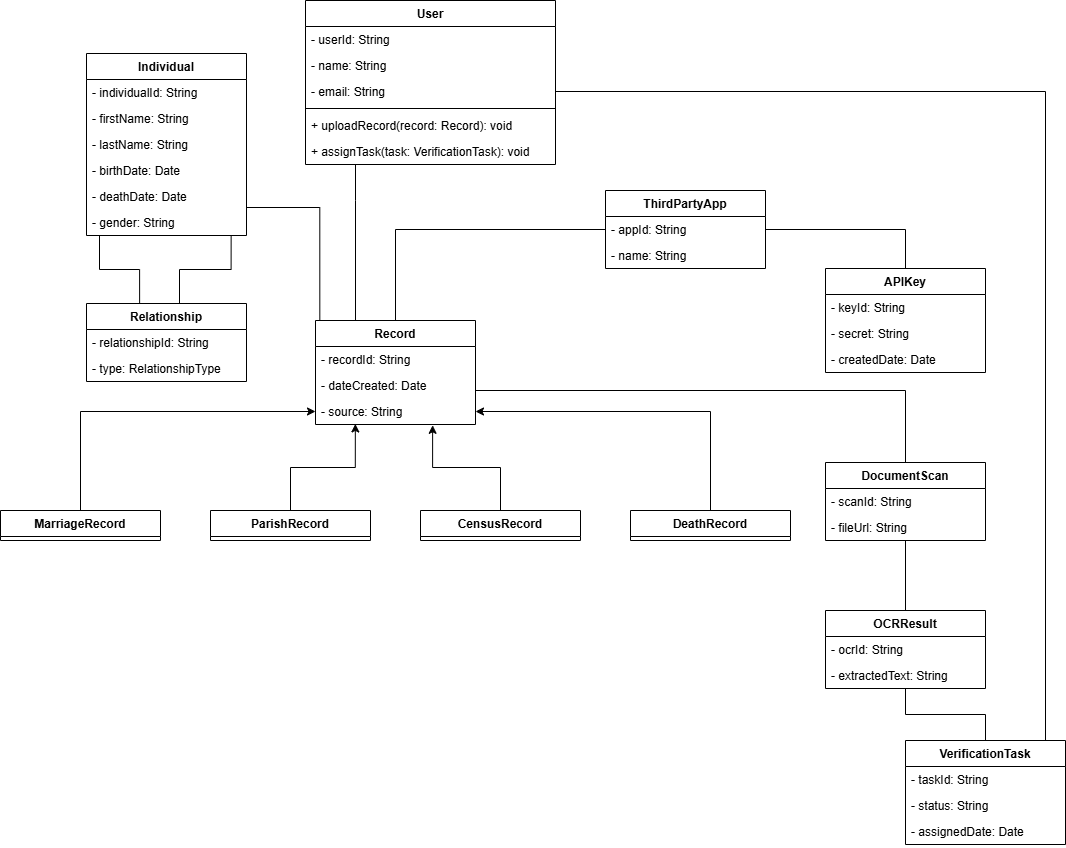

The diagram above was exported from draw.io. Its source (the exported page's mxGraphModel, read from the mxfile embedded in the PNG):
<mxGraphModel dx="1933" dy="563" grid="1" gridSize="10" guides="1" tooltips="1" connect="1" arrows="1" fold="1" page="1" pageScale="1" pageWidth="827" pageHeight="1169" math="0" shadow="0">
  <root>
    <mxCell id="WIyWlLk6GJQsqaUBKTNV-0" />
    <mxCell id="WIyWlLk6GJQsqaUBKTNV-1" parent="WIyWlLk6GJQsqaUBKTNV-0" />
    <mxCell id="p5icTGlj4LgP2UbXzVK1-284" style="edgeStyle=orthogonalEdgeStyle;rounded=0;orthogonalLoop=1;jettySize=auto;html=1;entryX=0.25;entryY=0;entryDx=0;entryDy=0;endArrow=none;startFill=0;" parent="WIyWlLk6GJQsqaUBKTNV-1" source="p5icTGlj4LgP2UbXzVK1-234" target="p5icTGlj4LgP2UbXzVK1-251" edge="1">
      <mxGeometry relative="1" as="geometry">
        <Array as="points">
          <mxPoint x="-185" y="363" />
          <mxPoint x="-185" y="363" />
        </Array>
      </mxGeometry>
    </mxCell>
    <mxCell id="p5icTGlj4LgP2UbXzVK1-234" value="User" style="swimlane;fontStyle=1;childLayout=stackLayout;horizontal=1;startSize=26;horizontalStack=0;resizeParent=1;resizeParentMax=0;resizeLast=0;collapsible=1;marginBottom=0;" parent="WIyWlLk6GJQsqaUBKTNV-1" vertex="1">
      <mxGeometry x="-235" y="163" width="250" height="164" as="geometry" />
    </mxCell>
    <mxCell id="p5icTGlj4LgP2UbXzVK1-235" value="- userId: String" style="text;strokeColor=none;fillColor=none;align=left;verticalAlign=top;spacingLeft=4;spacingRight=4;overflow=hidden;rotatable=0;points=[[0,0.5],[1,0.5]];portConstraint=eastwest;" parent="p5icTGlj4LgP2UbXzVK1-234" vertex="1">
      <mxGeometry y="26" width="250" height="26" as="geometry" />
    </mxCell>
    <mxCell id="p5icTGlj4LgP2UbXzVK1-236" value="- name: String" style="text;strokeColor=none;fillColor=none;align=left;verticalAlign=top;spacingLeft=4;spacingRight=4;overflow=hidden;rotatable=0;points=[[0,0.5],[1,0.5]];portConstraint=eastwest;" parent="p5icTGlj4LgP2UbXzVK1-234" vertex="1">
      <mxGeometry y="52" width="250" height="26" as="geometry" />
    </mxCell>
    <mxCell id="p5icTGlj4LgP2UbXzVK1-237" value="- email: String" style="text;strokeColor=none;fillColor=none;align=left;verticalAlign=top;spacingLeft=4;spacingRight=4;overflow=hidden;rotatable=0;points=[[0,0.5],[1,0.5]];portConstraint=eastwest;" parent="p5icTGlj4LgP2UbXzVK1-234" vertex="1">
      <mxGeometry y="78" width="250" height="26" as="geometry" />
    </mxCell>
    <mxCell id="p5icTGlj4LgP2UbXzVK1-238" value="" style="line;strokeWidth=1;fillColor=none;align=left;verticalAlign=middle;spacingTop=-1;spacingLeft=3;spacingRight=3;rotatable=0;labelPosition=right;points=[];portConstraint=eastwest;" parent="p5icTGlj4LgP2UbXzVK1-234" vertex="1">
      <mxGeometry y="104" width="250" height="8" as="geometry" />
    </mxCell>
    <mxCell id="p5icTGlj4LgP2UbXzVK1-239" value="+ uploadRecord(record: Record): void" style="text;strokeColor=none;fillColor=none;align=left;verticalAlign=top;spacingLeft=4;spacingRight=4;overflow=hidden;rotatable=0;points=[[0,0.5],[1,0.5]];portConstraint=eastwest;" parent="p5icTGlj4LgP2UbXzVK1-234" vertex="1">
      <mxGeometry y="112" width="250" height="26" as="geometry" />
    </mxCell>
    <mxCell id="p5icTGlj4LgP2UbXzVK1-240" value="+ assignTask(task: VerificationTask): void" style="text;strokeColor=none;fillColor=none;align=left;verticalAlign=top;spacingLeft=4;spacingRight=4;overflow=hidden;rotatable=0;points=[[0,0.5],[1,0.5]];portConstraint=eastwest;" parent="p5icTGlj4LgP2UbXzVK1-234" vertex="1">
      <mxGeometry y="138" width="250" height="26" as="geometry" />
    </mxCell>
    <mxCell id="p5icTGlj4LgP2UbXzVK1-286" style="edgeStyle=orthogonalEdgeStyle;rounded=0;orthogonalLoop=1;jettySize=auto;html=1;entryX=0.332;entryY=0.016;entryDx=0;entryDy=0;entryPerimeter=0;endArrow=none;startFill=0;" parent="WIyWlLk6GJQsqaUBKTNV-1" source="p5icTGlj4LgP2UbXzVK1-241" target="p5icTGlj4LgP2UbXzVK1-248" edge="1">
      <mxGeometry relative="1" as="geometry">
        <Array as="points">
          <mxPoint x="-441" y="432" />
          <mxPoint x="-401" y="432" />
        </Array>
      </mxGeometry>
    </mxCell>
    <mxCell id="p5icTGlj4LgP2UbXzVK1-291" style="edgeStyle=orthogonalEdgeStyle;rounded=0;orthogonalLoop=1;jettySize=auto;html=1;entryX=0.027;entryY=-0.002;entryDx=0;entryDy=0;entryPerimeter=0;endArrow=none;startFill=0;" parent="WIyWlLk6GJQsqaUBKTNV-1" source="p5icTGlj4LgP2UbXzVK1-241" target="p5icTGlj4LgP2UbXzVK1-251" edge="1">
      <mxGeometry relative="1" as="geometry">
        <Array as="points">
          <mxPoint x="-220" y="370" />
          <mxPoint x="-220" y="483" />
        </Array>
      </mxGeometry>
    </mxCell>
    <mxCell id="p5icTGlj4LgP2UbXzVK1-241" value="Individual" style="swimlane;fontStyle=1;childLayout=stackLayout;horizontal=1;startSize=26;horizontalStack=0;resizeParent=1;resizeParentMax=0;resizeLast=0;collapsible=1;marginBottom=0;" parent="WIyWlLk6GJQsqaUBKTNV-1" vertex="1">
      <mxGeometry x="-454" y="216" width="160" height="182" as="geometry" />
    </mxCell>
    <mxCell id="p5icTGlj4LgP2UbXzVK1-242" value="- individualId: String" style="text;strokeColor=none;fillColor=none;align=left;verticalAlign=top;spacingLeft=4;spacingRight=4;overflow=hidden;rotatable=0;points=[[0,0.5],[1,0.5]];portConstraint=eastwest;" parent="p5icTGlj4LgP2UbXzVK1-241" vertex="1">
      <mxGeometry y="26" width="160" height="26" as="geometry" />
    </mxCell>
    <mxCell id="p5icTGlj4LgP2UbXzVK1-243" value="- firstName: String" style="text;strokeColor=none;fillColor=none;align=left;verticalAlign=top;spacingLeft=4;spacingRight=4;overflow=hidden;rotatable=0;points=[[0,0.5],[1,0.5]];portConstraint=eastwest;" parent="p5icTGlj4LgP2UbXzVK1-241" vertex="1">
      <mxGeometry y="52" width="160" height="26" as="geometry" />
    </mxCell>
    <mxCell id="p5icTGlj4LgP2UbXzVK1-244" value="- lastName: String" style="text;strokeColor=none;fillColor=none;align=left;verticalAlign=top;spacingLeft=4;spacingRight=4;overflow=hidden;rotatable=0;points=[[0,0.5],[1,0.5]];portConstraint=eastwest;" parent="p5icTGlj4LgP2UbXzVK1-241" vertex="1">
      <mxGeometry y="78" width="160" height="26" as="geometry" />
    </mxCell>
    <mxCell id="p5icTGlj4LgP2UbXzVK1-245" value="- birthDate: Date" style="text;strokeColor=none;fillColor=none;align=left;verticalAlign=top;spacingLeft=4;spacingRight=4;overflow=hidden;rotatable=0;points=[[0,0.5],[1,0.5]];portConstraint=eastwest;" parent="p5icTGlj4LgP2UbXzVK1-241" vertex="1">
      <mxGeometry y="104" width="160" height="26" as="geometry" />
    </mxCell>
    <mxCell id="p5icTGlj4LgP2UbXzVK1-246" value="- deathDate: Date" style="text;strokeColor=none;fillColor=none;align=left;verticalAlign=top;spacingLeft=4;spacingRight=4;overflow=hidden;rotatable=0;points=[[0,0.5],[1,0.5]];portConstraint=eastwest;" parent="p5icTGlj4LgP2UbXzVK1-241" vertex="1">
      <mxGeometry y="130" width="160" height="26" as="geometry" />
    </mxCell>
    <mxCell id="p5icTGlj4LgP2UbXzVK1-247" value="- gender: String" style="text;strokeColor=none;fillColor=none;align=left;verticalAlign=top;spacingLeft=4;spacingRight=4;overflow=hidden;rotatable=0;points=[[0,0.5],[1,0.5]];portConstraint=eastwest;" parent="p5icTGlj4LgP2UbXzVK1-241" vertex="1">
      <mxGeometry y="156" width="160" height="26" as="geometry" />
    </mxCell>
    <mxCell id="p5icTGlj4LgP2UbXzVK1-285" style="edgeStyle=orthogonalEdgeStyle;rounded=0;orthogonalLoop=1;jettySize=auto;html=1;entryX=0.904;entryY=0.991;entryDx=0;entryDy=0;entryPerimeter=0;endArrow=none;startFill=0;" parent="WIyWlLk6GJQsqaUBKTNV-1" source="p5icTGlj4LgP2UbXzVK1-248" target="p5icTGlj4LgP2UbXzVK1-247" edge="1">
      <mxGeometry relative="1" as="geometry">
        <mxPoint x="-311" y="406.0000000000002" as="targetPoint" />
        <Array as="points">
          <mxPoint x="-361" y="432" />
          <mxPoint x="-309" y="432" />
        </Array>
      </mxGeometry>
    </mxCell>
    <mxCell id="p5icTGlj4LgP2UbXzVK1-248" value="Relationship" style="swimlane;fontStyle=1;childLayout=stackLayout;horizontal=1;startSize=26;horizontalStack=0;resizeParent=1;resizeParentMax=0;resizeLast=0;collapsible=1;marginBottom=0;" parent="WIyWlLk6GJQsqaUBKTNV-1" vertex="1">
      <mxGeometry x="-454" y="466" width="160" height="78" as="geometry" />
    </mxCell>
    <mxCell id="p5icTGlj4LgP2UbXzVK1-249" value="- relationshipId: String" style="text;strokeColor=none;fillColor=none;align=left;verticalAlign=top;spacingLeft=4;spacingRight=4;overflow=hidden;rotatable=0;points=[[0,0.5],[1,0.5]];portConstraint=eastwest;" parent="p5icTGlj4LgP2UbXzVK1-248" vertex="1">
      <mxGeometry y="26" width="160" height="26" as="geometry" />
    </mxCell>
    <mxCell id="p5icTGlj4LgP2UbXzVK1-250" value="- type: RelationshipType" style="text;strokeColor=none;fillColor=none;align=left;verticalAlign=top;spacingLeft=4;spacingRight=4;overflow=hidden;rotatable=0;points=[[0,0.5],[1,0.5]];portConstraint=eastwest;" parent="p5icTGlj4LgP2UbXzVK1-248" vertex="1">
      <mxGeometry y="52" width="160" height="26" as="geometry" />
    </mxCell>
    <mxCell id="p5icTGlj4LgP2UbXzVK1-282" style="edgeStyle=orthogonalEdgeStyle;rounded=0;orthogonalLoop=1;jettySize=auto;html=1;exitX=0.5;exitY=0;exitDx=0;exitDy=0;entryX=0;entryY=0.5;entryDx=0;entryDy=0;endArrow=none;startFill=0;" parent="WIyWlLk6GJQsqaUBKTNV-1" source="p5icTGlj4LgP2UbXzVK1-251" target="p5icTGlj4LgP2UbXzVK1-269" edge="1">
      <mxGeometry relative="1" as="geometry" />
    </mxCell>
    <mxCell id="p5icTGlj4LgP2UbXzVK1-251" value="Record" style="swimlane;fontStyle=1;childLayout=stackLayout;horizontal=1;startSize=26;horizontalStack=0;resizeParent=1;resizeParentMax=0;resizeLast=0;collapsible=1;marginBottom=0;" parent="WIyWlLk6GJQsqaUBKTNV-1" vertex="1">
      <mxGeometry x="-225" y="483" width="160" height="104" as="geometry" />
    </mxCell>
    <mxCell id="p5icTGlj4LgP2UbXzVK1-252" value="- recordId: String" style="text;strokeColor=none;fillColor=none;align=left;verticalAlign=top;spacingLeft=4;spacingRight=4;overflow=hidden;rotatable=0;points=[[0,0.5],[1,0.5]];portConstraint=eastwest;" parent="p5icTGlj4LgP2UbXzVK1-251" vertex="1">
      <mxGeometry y="26" width="160" height="26" as="geometry" />
    </mxCell>
    <mxCell id="p5icTGlj4LgP2UbXzVK1-253" value="- dateCreated: Date" style="text;strokeColor=none;fillColor=none;align=left;verticalAlign=top;spacingLeft=4;spacingRight=4;overflow=hidden;rotatable=0;points=[[0,0.5],[1,0.5]];portConstraint=eastwest;" parent="p5icTGlj4LgP2UbXzVK1-251" vertex="1">
      <mxGeometry y="52" width="160" height="26" as="geometry" />
    </mxCell>
    <mxCell id="p5icTGlj4LgP2UbXzVK1-254" value="- source: String" style="text;strokeColor=none;fillColor=none;align=left;verticalAlign=top;spacingLeft=4;spacingRight=4;overflow=hidden;rotatable=0;points=[[0,0.5],[1,0.5]];portConstraint=eastwest;" parent="p5icTGlj4LgP2UbXzVK1-251" vertex="1">
      <mxGeometry y="78" width="160" height="26" as="geometry" />
    </mxCell>
    <mxCell id="p5icTGlj4LgP2UbXzVK1-255" value="CensusRecord" style="swimlane;fontStyle=1;childLayout=stackLayout;horizontal=1;startSize=26;horizontalStack=0;resizeParent=1;resizeParentMax=0;resizeLast=0;collapsible=1;marginBottom=0;" parent="WIyWlLk6GJQsqaUBKTNV-1" vertex="1">
      <mxGeometry x="-120" y="673" width="160" height="30" as="geometry" />
    </mxCell>
    <mxCell id="p5icTGlj4LgP2UbXzVK1-277" style="edgeStyle=orthogonalEdgeStyle;rounded=0;orthogonalLoop=1;jettySize=auto;html=1;entryX=0;entryY=0.5;entryDx=0;entryDy=0;" parent="WIyWlLk6GJQsqaUBKTNV-1" source="p5icTGlj4LgP2UbXzVK1-256" target="p5icTGlj4LgP2UbXzVK1-254" edge="1">
      <mxGeometry relative="1" as="geometry" />
    </mxCell>
    <mxCell id="p5icTGlj4LgP2UbXzVK1-256" value="MarriageRecord" style="swimlane;fontStyle=1;childLayout=stackLayout;horizontal=1;startSize=26;horizontalStack=0;resizeParent=1;resizeParentMax=0;resizeLast=0;collapsible=1;marginBottom=0;" parent="WIyWlLk6GJQsqaUBKTNV-1" vertex="1">
      <mxGeometry x="-540" y="673" width="160" height="30" as="geometry" />
    </mxCell>
    <mxCell id="p5icTGlj4LgP2UbXzVK1-280" style="edgeStyle=orthogonalEdgeStyle;rounded=0;orthogonalLoop=1;jettySize=auto;html=1;entryX=1;entryY=0.5;entryDx=0;entryDy=0;" parent="WIyWlLk6GJQsqaUBKTNV-1" source="p5icTGlj4LgP2UbXzVK1-257" target="p5icTGlj4LgP2UbXzVK1-254" edge="1">
      <mxGeometry relative="1" as="geometry" />
    </mxCell>
    <mxCell id="p5icTGlj4LgP2UbXzVK1-257" value="DeathRecord" style="swimlane;fontStyle=1;childLayout=stackLayout;horizontal=1;startSize=26;horizontalStack=0;resizeParent=1;resizeParentMax=0;resizeLast=0;collapsible=1;marginBottom=0;" parent="WIyWlLk6GJQsqaUBKTNV-1" vertex="1">
      <mxGeometry x="90" y="673" width="160" height="30" as="geometry" />
    </mxCell>
    <mxCell id="p5icTGlj4LgP2UbXzVK1-258" value="ParishRecord" style="swimlane;fontStyle=1;childLayout=stackLayout;horizontal=1;startSize=26;horizontalStack=0;resizeParent=1;resizeParentMax=0;resizeLast=0;collapsible=1;marginBottom=0;" parent="WIyWlLk6GJQsqaUBKTNV-1" vertex="1">
      <mxGeometry x="-330" y="673" width="160" height="30" as="geometry" />
    </mxCell>
    <mxCell id="p5icTGlj4LgP2UbXzVK1-287" style="edgeStyle=orthogonalEdgeStyle;rounded=0;orthogonalLoop=1;jettySize=auto;html=1;endArrow=none;startFill=0;" parent="WIyWlLk6GJQsqaUBKTNV-1" source="p5icTGlj4LgP2UbXzVK1-259" edge="1">
      <mxGeometry relative="1" as="geometry">
        <mxPoint x="-65" y="553" as="targetPoint" />
        <Array as="points">
          <mxPoint x="365" y="553" />
          <mxPoint x="-65" y="553" />
        </Array>
      </mxGeometry>
    </mxCell>
    <mxCell id="p5icTGlj4LgP2UbXzVK1-288" style="edgeStyle=orthogonalEdgeStyle;rounded=0;orthogonalLoop=1;jettySize=auto;html=1;entryX=0.5;entryY=0;entryDx=0;entryDy=0;endArrow=none;startFill=0;" parent="WIyWlLk6GJQsqaUBKTNV-1" source="p5icTGlj4LgP2UbXzVK1-259" target="p5icTGlj4LgP2UbXzVK1-262" edge="1">
      <mxGeometry relative="1" as="geometry" />
    </mxCell>
    <mxCell id="p5icTGlj4LgP2UbXzVK1-259" value="DocumentScan" style="swimlane;fontStyle=1;childLayout=stackLayout;horizontal=1;startSize=26;horizontalStack=0;resizeParent=1;resizeParentMax=0;resizeLast=0;collapsible=1;marginBottom=0;" parent="WIyWlLk6GJQsqaUBKTNV-1" vertex="1">
      <mxGeometry x="285" y="625" width="160" height="78" as="geometry" />
    </mxCell>
    <mxCell id="p5icTGlj4LgP2UbXzVK1-260" value="- scanId: String" style="text;strokeColor=none;fillColor=none;align=left;verticalAlign=top;spacingLeft=4;spacingRight=4;overflow=hidden;rotatable=0;points=[[0,0.5],[1,0.5]];portConstraint=eastwest;" parent="p5icTGlj4LgP2UbXzVK1-259" vertex="1">
      <mxGeometry y="26" width="160" height="26" as="geometry" />
    </mxCell>
    <mxCell id="p5icTGlj4LgP2UbXzVK1-261" value="- fileUrl: String" style="text;strokeColor=none;fillColor=none;align=left;verticalAlign=top;spacingLeft=4;spacingRight=4;overflow=hidden;rotatable=0;points=[[0,0.5],[1,0.5]];portConstraint=eastwest;" parent="p5icTGlj4LgP2UbXzVK1-259" vertex="1">
      <mxGeometry y="52" width="160" height="26" as="geometry" />
    </mxCell>
    <mxCell id="p5icTGlj4LgP2UbXzVK1-289" style="edgeStyle=orthogonalEdgeStyle;rounded=0;orthogonalLoop=1;jettySize=auto;html=1;entryX=0.5;entryY=0;entryDx=0;entryDy=0;endArrow=none;startFill=0;" parent="WIyWlLk6GJQsqaUBKTNV-1" source="p5icTGlj4LgP2UbXzVK1-262" target="p5icTGlj4LgP2UbXzVK1-265" edge="1">
      <mxGeometry relative="1" as="geometry" />
    </mxCell>
    <mxCell id="p5icTGlj4LgP2UbXzVK1-262" value="OCRResult" style="swimlane;fontStyle=1;childLayout=stackLayout;horizontal=1;startSize=26;horizontalStack=0;resizeParent=1;resizeParentMax=0;resizeLast=0;collapsible=1;marginBottom=0;" parent="WIyWlLk6GJQsqaUBKTNV-1" vertex="1">
      <mxGeometry x="285" y="773" width="160" height="78" as="geometry" />
    </mxCell>
    <mxCell id="p5icTGlj4LgP2UbXzVK1-263" value="- ocrId: String" style="text;strokeColor=none;fillColor=none;align=left;verticalAlign=top;spacingLeft=4;spacingRight=4;overflow=hidden;rotatable=0;points=[[0,0.5],[1,0.5]];portConstraint=eastwest;" parent="p5icTGlj4LgP2UbXzVK1-262" vertex="1">
      <mxGeometry y="26" width="160" height="26" as="geometry" />
    </mxCell>
    <mxCell id="p5icTGlj4LgP2UbXzVK1-264" value="- extractedText: String" style="text;strokeColor=none;fillColor=none;align=left;verticalAlign=top;spacingLeft=4;spacingRight=4;overflow=hidden;rotatable=0;points=[[0,0.5],[1,0.5]];portConstraint=eastwest;" parent="p5icTGlj4LgP2UbXzVK1-262" vertex="1">
      <mxGeometry y="52" width="160" height="26" as="geometry" />
    </mxCell>
    <mxCell id="p5icTGlj4LgP2UbXzVK1-290" style="edgeStyle=orthogonalEdgeStyle;rounded=0;orthogonalLoop=1;jettySize=auto;html=1;entryX=1;entryY=0.5;entryDx=0;entryDy=0;endArrow=none;startFill=0;" parent="WIyWlLk6GJQsqaUBKTNV-1" source="p5icTGlj4LgP2UbXzVK1-265" target="p5icTGlj4LgP2UbXzVK1-237" edge="1">
      <mxGeometry relative="1" as="geometry">
        <Array as="points">
          <mxPoint x="505" y="254" />
        </Array>
      </mxGeometry>
    </mxCell>
    <mxCell id="p5icTGlj4LgP2UbXzVK1-265" value="VerificationTask" style="swimlane;fontStyle=1;childLayout=stackLayout;horizontal=1;startSize=26;horizontalStack=0;resizeParent=1;resizeParentMax=0;resizeLast=0;collapsible=1;marginBottom=0;" parent="WIyWlLk6GJQsqaUBKTNV-1" vertex="1">
      <mxGeometry x="365" y="903" width="160" height="104" as="geometry" />
    </mxCell>
    <mxCell id="p5icTGlj4LgP2UbXzVK1-266" value="- taskId: String" style="text;strokeColor=none;fillColor=none;align=left;verticalAlign=top;spacingLeft=4;spacingRight=4;overflow=hidden;rotatable=0;points=[[0,0.5],[1,0.5]];portConstraint=eastwest;" parent="p5icTGlj4LgP2UbXzVK1-265" vertex="1">
      <mxGeometry y="26" width="160" height="26" as="geometry" />
    </mxCell>
    <mxCell id="p5icTGlj4LgP2UbXzVK1-267" value="- status: String" style="text;strokeColor=none;fillColor=none;align=left;verticalAlign=top;spacingLeft=4;spacingRight=4;overflow=hidden;rotatable=0;points=[[0,0.5],[1,0.5]];portConstraint=eastwest;" parent="p5icTGlj4LgP2UbXzVK1-265" vertex="1">
      <mxGeometry y="52" width="160" height="26" as="geometry" />
    </mxCell>
    <mxCell id="p5icTGlj4LgP2UbXzVK1-268" value="- assignedDate: Date" style="text;strokeColor=none;fillColor=none;align=left;verticalAlign=top;spacingLeft=4;spacingRight=4;overflow=hidden;rotatable=0;points=[[0,0.5],[1,0.5]];portConstraint=eastwest;" parent="p5icTGlj4LgP2UbXzVK1-265" vertex="1">
      <mxGeometry y="78" width="160" height="26" as="geometry" />
    </mxCell>
    <mxCell id="p5icTGlj4LgP2UbXzVK1-269" value="ThirdPartyApp" style="swimlane;fontStyle=1;childLayout=stackLayout;horizontal=1;startSize=26;horizontalStack=0;resizeParent=1;resizeParentMax=0;resizeLast=0;collapsible=1;marginBottom=0;" parent="WIyWlLk6GJQsqaUBKTNV-1" vertex="1">
      <mxGeometry x="65" y="353" width="160" height="78" as="geometry" />
    </mxCell>
    <mxCell id="p5icTGlj4LgP2UbXzVK1-270" value="- appId: String" style="text;strokeColor=none;fillColor=none;align=left;verticalAlign=top;spacingLeft=4;spacingRight=4;overflow=hidden;rotatable=0;points=[[0,0.5],[1,0.5]];portConstraint=eastwest;" parent="p5icTGlj4LgP2UbXzVK1-269" vertex="1">
      <mxGeometry y="26" width="160" height="26" as="geometry" />
    </mxCell>
    <mxCell id="p5icTGlj4LgP2UbXzVK1-271" value="- name: String" style="text;strokeColor=none;fillColor=none;align=left;verticalAlign=top;spacingLeft=4;spacingRight=4;overflow=hidden;rotatable=0;points=[[0,0.5],[1,0.5]];portConstraint=eastwest;" parent="p5icTGlj4LgP2UbXzVK1-269" vertex="1">
      <mxGeometry y="52" width="160" height="26" as="geometry" />
    </mxCell>
    <mxCell id="p5icTGlj4LgP2UbXzVK1-272" value="APIKey" style="swimlane;fontStyle=1;childLayout=stackLayout;horizontal=1;startSize=26;horizontalStack=0;resizeParent=1;resizeParentMax=0;resizeLast=0;collapsible=1;marginBottom=0;" parent="WIyWlLk6GJQsqaUBKTNV-1" vertex="1">
      <mxGeometry x="285" y="431" width="160" height="104" as="geometry" />
    </mxCell>
    <mxCell id="p5icTGlj4LgP2UbXzVK1-273" value="- keyId: String" style="text;strokeColor=none;fillColor=none;align=left;verticalAlign=top;spacingLeft=4;spacingRight=4;overflow=hidden;rotatable=0;points=[[0,0.5],[1,0.5]];portConstraint=eastwest;" parent="p5icTGlj4LgP2UbXzVK1-272" vertex="1">
      <mxGeometry y="26" width="160" height="26" as="geometry" />
    </mxCell>
    <mxCell id="p5icTGlj4LgP2UbXzVK1-274" value="- secret: String" style="text;strokeColor=none;fillColor=none;align=left;verticalAlign=top;spacingLeft=4;spacingRight=4;overflow=hidden;rotatable=0;points=[[0,0.5],[1,0.5]];portConstraint=eastwest;" parent="p5icTGlj4LgP2UbXzVK1-272" vertex="1">
      <mxGeometry y="52" width="160" height="26" as="geometry" />
    </mxCell>
    <mxCell id="p5icTGlj4LgP2UbXzVK1-275" value="- createdDate: Date" style="text;strokeColor=none;fillColor=none;align=left;verticalAlign=top;spacingLeft=4;spacingRight=4;overflow=hidden;rotatable=0;points=[[0,0.5],[1,0.5]];portConstraint=eastwest;" parent="p5icTGlj4LgP2UbXzVK1-272" vertex="1">
      <mxGeometry y="78" width="160" height="26" as="geometry" />
    </mxCell>
    <mxCell id="p5icTGlj4LgP2UbXzVK1-278" style="edgeStyle=orthogonalEdgeStyle;rounded=0;orthogonalLoop=1;jettySize=auto;html=1;exitX=0.5;exitY=0;exitDx=0;exitDy=0;entryX=0.249;entryY=0.979;entryDx=0;entryDy=0;entryPerimeter=0;" parent="WIyWlLk6GJQsqaUBKTNV-1" source="p5icTGlj4LgP2UbXzVK1-258" target="p5icTGlj4LgP2UbXzVK1-254" edge="1">
      <mxGeometry relative="1" as="geometry" />
    </mxCell>
    <mxCell id="p5icTGlj4LgP2UbXzVK1-279" style="edgeStyle=orthogonalEdgeStyle;rounded=0;orthogonalLoop=1;jettySize=auto;html=1;entryX=0.732;entryY=1.031;entryDx=0;entryDy=0;entryPerimeter=0;" parent="WIyWlLk6GJQsqaUBKTNV-1" source="p5icTGlj4LgP2UbXzVK1-255" target="p5icTGlj4LgP2UbXzVK1-254" edge="1">
      <mxGeometry relative="1" as="geometry" />
    </mxCell>
    <mxCell id="p5icTGlj4LgP2UbXzVK1-283" style="edgeStyle=orthogonalEdgeStyle;rounded=0;orthogonalLoop=1;jettySize=auto;html=1;exitX=1;exitY=0.5;exitDx=0;exitDy=0;endArrow=none;startFill=0;" parent="WIyWlLk6GJQsqaUBKTNV-1" source="p5icTGlj4LgP2UbXzVK1-270" target="p5icTGlj4LgP2UbXzVK1-272" edge="1">
      <mxGeometry relative="1" as="geometry" />
    </mxCell>
  </root>
</mxGraphModel>